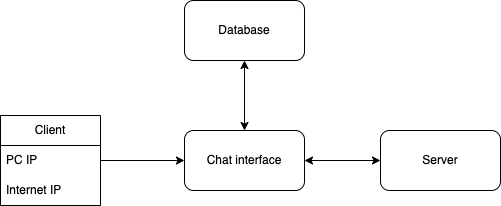

The diagram above was exported from draw.io. Its source (the exported page's mxGraphModel, read from the mxfile embedded in the PNG):
<mxGraphModel dx="717" dy="458" grid="1" gridSize="10" guides="1" tooltips="1" connect="1" arrows="1" fold="1" page="1" pageScale="1" pageWidth="827" pageHeight="1169" math="0" shadow="0">
  <root>
    <mxCell id="0" />
    <mxCell id="1" parent="0" />
    <mxCell id="iSr32EYbIxlbRJR_nWiO-2" value="Client" style="swimlane;fontStyle=0;childLayout=stackLayout;horizontal=1;startSize=30;horizontalStack=0;resizeParent=1;resizeParentMax=0;resizeLast=0;collapsible=1;marginBottom=0;whiteSpace=wrap;html=1;" vertex="1" parent="1">
      <mxGeometry x="100" y="135" width="100" height="90" as="geometry" />
    </mxCell>
    <mxCell id="iSr32EYbIxlbRJR_nWiO-3" value="PC IP" style="text;strokeColor=none;fillColor=none;align=left;verticalAlign=middle;spacingLeft=4;spacingRight=4;overflow=hidden;points=[[0,0.5],[1,0.5]];portConstraint=eastwest;rotatable=0;whiteSpace=wrap;html=1;" vertex="1" parent="iSr32EYbIxlbRJR_nWiO-2">
      <mxGeometry y="30" width="100" height="30" as="geometry" />
    </mxCell>
    <mxCell id="iSr32EYbIxlbRJR_nWiO-4" value="Internet IP" style="text;strokeColor=none;fillColor=none;align=left;verticalAlign=middle;spacingLeft=4;spacingRight=4;overflow=hidden;points=[[0,0.5],[1,0.5]];portConstraint=eastwest;rotatable=0;whiteSpace=wrap;html=1;" vertex="1" parent="iSr32EYbIxlbRJR_nWiO-2">
      <mxGeometry y="60" width="100" height="30" as="geometry" />
    </mxCell>
    <mxCell id="iSr32EYbIxlbRJR_nWiO-30" value="Server" style="rounded=1;whiteSpace=wrap;html=1;" vertex="1" parent="1">
      <mxGeometry x="480" y="150" width="120" height="60" as="geometry" />
    </mxCell>
    <mxCell id="iSr32EYbIxlbRJR_nWiO-31" value="Database" style="rounded=1;whiteSpace=wrap;html=1;" vertex="1" parent="1">
      <mxGeometry x="284" y="20" width="120" height="60" as="geometry" />
    </mxCell>
    <mxCell id="iSr32EYbIxlbRJR_nWiO-32" value="Chat interface" style="rounded=1;whiteSpace=wrap;html=1;" vertex="1" parent="1">
      <mxGeometry x="284" y="150" width="120" height="60" as="geometry" />
    </mxCell>
    <mxCell id="iSr32EYbIxlbRJR_nWiO-38" value="" style="endArrow=classic;startArrow=classic;html=1;rounded=0;" edge="1" parent="1" source="iSr32EYbIxlbRJR_nWiO-32" target="iSr32EYbIxlbRJR_nWiO-30">
      <mxGeometry width="50" height="50" relative="1" as="geometry">
        <mxPoint x="404" y="185" as="sourcePoint" />
        <mxPoint x="454" y="135" as="targetPoint" />
      </mxGeometry>
    </mxCell>
    <mxCell id="iSr32EYbIxlbRJR_nWiO-39" value="" style="endArrow=classic;startArrow=classic;html=1;rounded=0;" edge="1" parent="1" source="iSr32EYbIxlbRJR_nWiO-32" target="iSr32EYbIxlbRJR_nWiO-31">
      <mxGeometry width="50" height="50" relative="1" as="geometry">
        <mxPoint x="320" y="140" as="sourcePoint" />
        <mxPoint x="370" y="90" as="targetPoint" />
      </mxGeometry>
    </mxCell>
    <mxCell id="iSr32EYbIxlbRJR_nWiO-40" value="" style="endArrow=classic;html=1;rounded=0;" edge="1" parent="1" source="iSr32EYbIxlbRJR_nWiO-2" target="iSr32EYbIxlbRJR_nWiO-32">
      <mxGeometry width="50" height="50" relative="1" as="geometry">
        <mxPoint x="230" y="170" as="sourcePoint" />
        <mxPoint x="280" y="120" as="targetPoint" />
      </mxGeometry>
    </mxCell>
  </root>
</mxGraphModel>